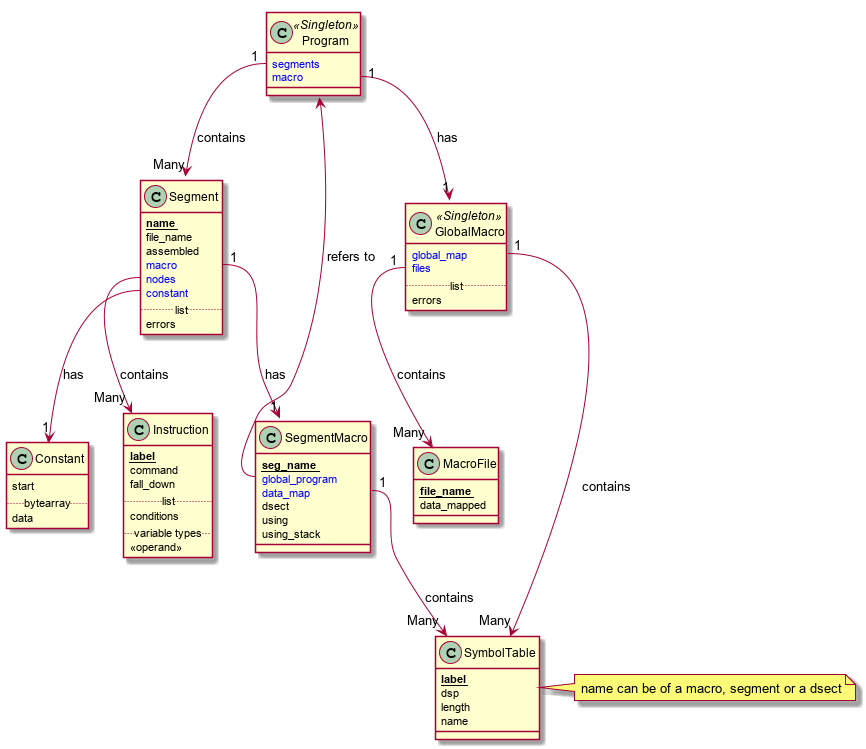

The diagram above was rendered by PlantUML. Its source (embedded in the PNG):
@startuml


class Program <<Singleton>> {
    <color:blue>segments</color>
    <color:blue>macro</color>
}

class GlobalMacro <<Singleton>> {
    <color:blue>global_map</color>
    <color:blue>files</color>
    .. list ..
    errors
}

class SymbolTable {
    <b><u>label</u></b>
    dsp
    length
    name
}
note right
    name can be of a macro, segment or a dsect
end note

class Segment {
    <b><u>name</u></b>
    file_name
    assembled
    <color:blue>macro</color>
    <color:blue>nodes</color>
    <color:blue>constant</color>
    .. list ..
    errors
}

class SegmentMacro {
    <b><u>seg_name</u></b>
    <color:blue>global_program</color>
    <color:blue>data_map</color>
    dsect
    using
    using_stack
}

class MacroFile {
    <b><u>file_name</u></b>
    data_mapped
}

class Constant {
    start
    .. bytearray ..
    data
}

class Instruction {
    <b><u>label</u></b>
    command
    fall_down
    .. list ..
    conditions
    .. variable types..
    <<operand>>
}
Program::macro "1" --> "1" GlobalMacro : has
GlobalMacro::global_map "1" --> "Many" SymbolTable : contains
Program::segments "1" --> "Many" Segment : contains
Segment::macro "1" --> "1" SegmentMacro : has
SegmentMacro::global_program --> Program : refers to
SegmentMacro::data_map "1" --> "Many" SymbolTable : contains
GlobalMacro::files "1" --> "Many" MacroFile : contains
Segment::constant --> "1" Constant : has
Segment::nodes --> "Many" Instruction : contains

@enduml